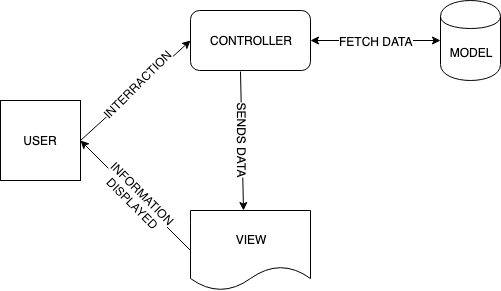

The diagram above was exported from draw.io. Its source (the exported page's mxGraphModel, read from the mxfile embedded in the PNG):
<mxGraphModel dx="1186" dy="828" grid="1" gridSize="10" guides="1" tooltips="1" connect="1" arrows="1" fold="1" page="1" pageScale="1" pageWidth="1100" pageHeight="850" background="#ffffff" math="0" shadow="0">
  <root>
    <mxCell id="0" />
    <mxCell id="1" parent="0" />
    <mxCell id="wppBk9gAvCK9D5ndXDWV-1" value="MODEL" style="shape=cylinder;whiteSpace=wrap;html=1;boundedLbl=1;backgroundOutline=1;" vertex="1" parent="1">
      <mxGeometry x="480" y="140" width="60" height="80" as="geometry" />
    </mxCell>
    <mxCell id="wppBk9gAvCK9D5ndXDWV-2" value="VIEW" style="shape=document;whiteSpace=wrap;html=1;boundedLbl=1;" vertex="1" parent="1">
      <mxGeometry x="230" y="350" width="120" height="80" as="geometry" />
    </mxCell>
    <mxCell id="wppBk9gAvCK9D5ndXDWV-3" value="CONTROLLER" style="rounded=1;whiteSpace=wrap;html=1;" vertex="1" parent="1">
      <mxGeometry x="230" y="150" width="120" height="60" as="geometry" />
    </mxCell>
    <mxCell id="wppBk9gAvCK9D5ndXDWV-4" value="USER" style="whiteSpace=wrap;html=1;aspect=fixed;" vertex="1" parent="1">
      <mxGeometry x="40" y="240" width="80" height="80" as="geometry" />
    </mxCell>
    <mxCell id="wppBk9gAvCK9D5ndXDWV-5" value="" style="endArrow=classic;html=1;exitX=1;exitY=0.5;exitDx=0;exitDy=0;entryX=0;entryY=0.5;entryDx=0;entryDy=0;" edge="1" parent="1" source="wppBk9gAvCK9D5ndXDWV-4" target="wppBk9gAvCK9D5ndXDWV-3">
      <mxGeometry width="50" height="50" relative="1" as="geometry">
        <mxPoint x="40" y="450" as="sourcePoint" />
        <mxPoint x="90" y="400" as="targetPoint" />
      </mxGeometry>
    </mxCell>
    <mxCell id="wppBk9gAvCK9D5ndXDWV-6" value="INTERRACTION" style="text;html=1;resizable=0;points=[];align=center;verticalAlign=middle;labelBackgroundColor=#ffffff;direction=south;rotation=-45;" vertex="1" connectable="0" parent="wppBk9gAvCK9D5ndXDWV-5">
      <mxGeometry x="0.2247" y="-2" relative="1" as="geometry">
        <mxPoint x="-12.5" y="3.5" as="offset" />
      </mxGeometry>
    </mxCell>
    <mxCell id="wppBk9gAvCK9D5ndXDWV-7" value="" style="endArrow=classic;html=1;exitX=0;exitY=0.5;exitDx=0;exitDy=0;entryX=1;entryY=0.5;entryDx=0;entryDy=0;" edge="1" parent="1" source="wppBk9gAvCK9D5ndXDWV-2" target="wppBk9gAvCK9D5ndXDWV-4">
      <mxGeometry width="50" height="50" relative="1" as="geometry">
        <mxPoint x="40" y="480" as="sourcePoint" />
        <mxPoint x="90" y="430" as="targetPoint" />
      </mxGeometry>
    </mxCell>
    <mxCell id="wppBk9gAvCK9D5ndXDWV-8" value="INFORMATION&lt;br&gt;DISPLAYED" style="text;html=1;resizable=0;points=[];align=center;verticalAlign=middle;labelBackgroundColor=#ffffff;rotation=45;" vertex="1" connectable="0" parent="wppBk9gAvCK9D5ndXDWV-7">
      <mxGeometry x="-0.0444" relative="1" as="geometry">
        <mxPoint as="offset" />
      </mxGeometry>
    </mxCell>
    <mxCell id="wppBk9gAvCK9D5ndXDWV-9" value="" style="endArrow=classic;startArrow=classic;html=1;exitX=1;exitY=0.5;exitDx=0;exitDy=0;entryX=0;entryY=0.5;entryDx=0;entryDy=0;" edge="1" parent="1" source="wppBk9gAvCK9D5ndXDWV-3" target="wppBk9gAvCK9D5ndXDWV-1">
      <mxGeometry width="50" height="50" relative="1" as="geometry">
        <mxPoint x="370" y="220" as="sourcePoint" />
        <mxPoint x="420" y="170" as="targetPoint" />
      </mxGeometry>
    </mxCell>
    <mxCell id="wppBk9gAvCK9D5ndXDWV-10" value="FETCH DATA" style="text;html=1;resizable=0;points=[];align=center;verticalAlign=middle;labelBackgroundColor=#ffffff;" vertex="1" connectable="0" parent="wppBk9gAvCK9D5ndXDWV-9">
      <mxGeometry x="0.2444" relative="1" as="geometry">
        <mxPoint x="-16" as="offset" />
      </mxGeometry>
    </mxCell>
    <mxCell id="wppBk9gAvCK9D5ndXDWV-21" value="" style="endArrow=classic;html=1;exitX=0.417;exitY=1.017;exitDx=0;exitDy=0;exitPerimeter=0;entryX=0.442;entryY=0;entryDx=0;entryDy=0;entryPerimeter=0;" edge="1" parent="1" source="wppBk9gAvCK9D5ndXDWV-3" target="wppBk9gAvCK9D5ndXDWV-2">
      <mxGeometry width="50" height="50" relative="1" as="geometry">
        <mxPoint x="290" y="300" as="sourcePoint" />
        <mxPoint x="340" y="250" as="targetPoint" />
      </mxGeometry>
    </mxCell>
    <mxCell id="wppBk9gAvCK9D5ndXDWV-22" value="SENDS DATA" style="text;html=1;resizable=0;points=[];align=center;verticalAlign=middle;labelBackgroundColor=#ffffff;rotation=90;" vertex="1" connectable="0" parent="wppBk9gAvCK9D5ndXDWV-21">
      <mxGeometry x="-0.007" y="1" relative="1" as="geometry">
        <mxPoint as="offset" />
      </mxGeometry>
    </mxCell>
  </root>
</mxGraphModel>